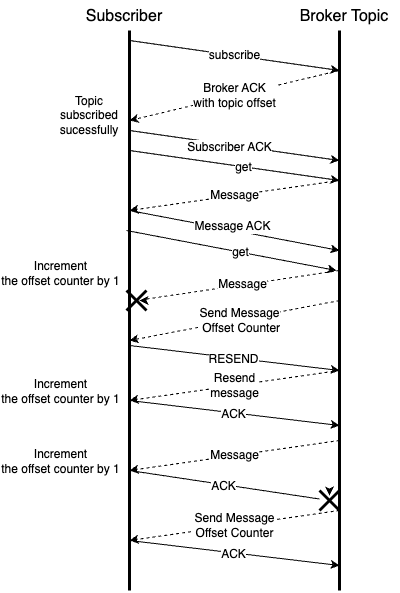

The diagram above was exported from draw.io. Its source (the exported page's mxGraphModel, read from the mxfile embedded in the PNG):
<mxGraphModel dx="1234" dy="685" grid="1" gridSize="10" guides="1" tooltips="1" connect="1" arrows="1" fold="1" page="1" pageScale="1" pageWidth="827" pageHeight="1169" math="0" shadow="0">
  <root>
    <mxCell id="0" />
    <mxCell id="1" parent="0" />
    <mxCell id="2" value="" style="endArrow=none;html=1;rounded=0;fontSize=18;strokeWidth=3;" edge="1" parent="1">
      <mxGeometry width="50" height="50" relative="1" as="geometry">
        <mxPoint x="810" y="1190" as="sourcePoint" />
        <mxPoint x="810" y="630" as="targetPoint" />
      </mxGeometry>
    </mxCell>
    <mxCell id="3" value="Increment&lt;br&gt;the offset counter by 1" style="edgeLabel;html=1;align=center;verticalAlign=middle;resizable=0;points=[];fontSize=12;" vertex="1" connectable="0" parent="2">
      <mxGeometry x="-0.0529" y="2" relative="1" as="geometry">
        <mxPoint x="-68" y="-53" as="offset" />
      </mxGeometry>
    </mxCell>
    <mxCell id="4" value="" style="endArrow=none;html=1;rounded=0;fontSize=18;strokeWidth=3;" edge="1" parent="1">
      <mxGeometry width="50" height="50" relative="1" as="geometry">
        <mxPoint x="1020" y="1190" as="sourcePoint" />
        <mxPoint x="1020" y="630" as="targetPoint" />
        <Array as="points" />
      </mxGeometry>
    </mxCell>
    <mxCell id="5" value="&lt;font size=&quot;3&quot;&gt;Subscriber&lt;br&gt;&lt;/font&gt;" style="text;html=1;strokeColor=none;fillColor=none;align=center;verticalAlign=middle;whiteSpace=wrap;rounded=0;fontSize=18;" vertex="1" parent="1">
      <mxGeometry x="750" y="600" width="110" height="30" as="geometry" />
    </mxCell>
    <mxCell id="6" value="subscribe" style="endArrow=classic;html=1;rounded=0;strokeWidth=1;fontSize=12;" edge="1" parent="1">
      <mxGeometry width="50" height="50" relative="1" as="geometry">
        <mxPoint x="810" y="640" as="sourcePoint" />
        <mxPoint x="1020" y="670" as="targetPoint" />
      </mxGeometry>
    </mxCell>
    <mxCell id="7" value="Broker ACK&lt;br&gt;with topic offset" style="endArrow=classic;html=1;rounded=0;strokeWidth=1;fontSize=12;dashed=1;" edge="1" parent="1">
      <mxGeometry width="50" height="50" relative="1" as="geometry">
        <mxPoint x="1020" y="670" as="sourcePoint" />
        <mxPoint x="810" y="720" as="targetPoint" />
        <Array as="points" />
      </mxGeometry>
    </mxCell>
    <mxCell id="8" value="Topic subscribed sucessfully" style="text;html=1;strokeColor=none;fillColor=none;align=center;verticalAlign=middle;whiteSpace=wrap;rounded=0;fontSize=12;" vertex="1" parent="1">
      <mxGeometry x="740" y="700" width="60" height="30" as="geometry" />
    </mxCell>
    <mxCell id="9" value="" style="endArrow=classic;html=1;rounded=0;strokeWidth=1;fontSize=12;" edge="1" parent="1">
      <mxGeometry width="50" height="50" relative="1" as="geometry">
        <mxPoint x="810" y="750" as="sourcePoint" />
        <mxPoint x="1020" y="780" as="targetPoint" />
      </mxGeometry>
    </mxCell>
    <mxCell id="10" value="get" style="edgeLabel;html=1;align=center;verticalAlign=middle;resizable=0;points=[];fontSize=12;" vertex="1" connectable="0" parent="9">
      <mxGeometry x="0.0813" relative="1" as="geometry">
        <mxPoint as="offset" />
      </mxGeometry>
    </mxCell>
    <mxCell id="11" value="&lt;font size=&quot;3&quot;&gt;Broker Topic&lt;/font&gt;" style="text;html=1;strokeColor=none;fillColor=none;align=center;verticalAlign=middle;whiteSpace=wrap;rounded=0;fontSize=18;" vertex="1" parent="1">
      <mxGeometry x="970" y="600" width="110" height="30" as="geometry" />
    </mxCell>
    <mxCell id="12" value="Message" style="endArrow=classic;html=1;rounded=0;dashed=1;strokeWidth=1;fontSize=12;" edge="1" parent="1">
      <mxGeometry width="50" height="50" relative="1" as="geometry">
        <mxPoint x="1020" y="780" as="sourcePoint" />
        <mxPoint x="810" y="810" as="targetPoint" />
      </mxGeometry>
    </mxCell>
    <mxCell id="13" value="" style="endArrow=classic;html=1;rounded=0;strokeWidth=1;fontSize=12;" edge="1" parent="1">
      <mxGeometry width="50" height="50" relative="1" as="geometry">
        <mxPoint x="807" y="830.0000000000002" as="sourcePoint" />
        <mxPoint x="1017" y="869.9999999999998" as="targetPoint" />
      </mxGeometry>
    </mxCell>
    <mxCell id="14" value="get" style="edgeLabel;html=1;align=center;verticalAlign=middle;resizable=0;points=[];fontSize=12;" vertex="1" connectable="0" parent="13">
      <mxGeometry x="0.0813" relative="1" as="geometry">
        <mxPoint as="offset" />
      </mxGeometry>
    </mxCell>
    <mxCell id="15" value="" style="endArrow=classic;html=1;rounded=0;dashed=1;strokeWidth=1;fontSize=12;startArrow=none;" edge="1" source="16" parent="1">
      <mxGeometry width="50" height="50" relative="1" as="geometry">
        <mxPoint x="1020" y="859.9999999999998" as="sourcePoint" />
        <mxPoint x="820" y="900" as="targetPoint" />
      </mxGeometry>
    </mxCell>
    <mxCell id="16" value="" style="shape=umlDestroy;whiteSpace=wrap;html=1;strokeWidth=3;fontSize=12;" vertex="1" parent="1">
      <mxGeometry x="807" y="890" width="20" height="20" as="geometry" />
    </mxCell>
    <mxCell id="17" value="Message" style="endArrow=none;html=1;rounded=0;dashed=1;strokeWidth=1;fontSize=12;" edge="1" target="16" parent="1">
      <mxGeometry width="50" height="50" relative="1" as="geometry">
        <mxPoint x="1020" y="870" as="sourcePoint" />
        <mxPoint x="820" y="900" as="targetPoint" />
      </mxGeometry>
    </mxCell>
    <mxCell id="18" value="" style="endArrow=classic;html=1;rounded=0;strokeWidth=1;fontSize=12;" edge="1" parent="1">
      <mxGeometry width="50" height="50" relative="1" as="geometry">
        <mxPoint x="810" y="730" as="sourcePoint" />
        <mxPoint x="1020" y="760" as="targetPoint" />
      </mxGeometry>
    </mxCell>
    <mxCell id="19" value="Subscriber ACK" style="edgeLabel;html=1;align=center;verticalAlign=middle;resizable=0;points=[];fontSize=12;" vertex="1" connectable="0" parent="18">
      <mxGeometry x="-0.0502" y="-2" relative="1" as="geometry">
        <mxPoint as="offset" />
      </mxGeometry>
    </mxCell>
    <mxCell id="20" value="" style="endArrow=classic;html=1;rounded=0;strokeWidth=1;fontSize=12;" edge="1" parent="1">
      <mxGeometry width="50" height="50" relative="1" as="geometry">
        <mxPoint x="810" y="810" as="sourcePoint" />
        <mxPoint x="1020" y="850" as="targetPoint" />
      </mxGeometry>
    </mxCell>
    <mxCell id="21" value="Message ACK" style="edgeLabel;html=1;align=center;verticalAlign=middle;resizable=0;points=[];fontSize=12;" vertex="1" connectable="0" parent="20">
      <mxGeometry x="-0.0199" y="4" relative="1" as="geometry">
        <mxPoint x="-1" as="offset" />
      </mxGeometry>
    </mxCell>
    <mxCell id="22" value="Send Message&lt;br&gt;&amp;nbsp;Offset Counter" style="endArrow=classic;html=1;rounded=0;dashed=1;strokeWidth=1;fontSize=12;" edge="1" parent="1">
      <mxGeometry x="-0.046" y="1" width="50" height="50" relative="1" as="geometry">
        <mxPoint x="1020" y="900" as="sourcePoint" />
        <mxPoint x="810" y="940" as="targetPoint" />
        <mxPoint as="offset" />
      </mxGeometry>
    </mxCell>
    <mxCell id="23" value="" style="endArrow=classic;html=1;rounded=0;strokeWidth=1;fontSize=12;" edge="1" parent="1">
      <mxGeometry width="50" height="50" relative="1" as="geometry">
        <mxPoint x="810" y="945" as="sourcePoint" />
        <mxPoint x="1020" y="970" as="targetPoint" />
      </mxGeometry>
    </mxCell>
    <mxCell id="24" value="RESEND" style="edgeLabel;html=1;align=center;verticalAlign=middle;resizable=0;points=[];fontSize=12;" vertex="1" connectable="0" parent="23">
      <mxGeometry x="-0.0124" y="-1" relative="1" as="geometry">
        <mxPoint as="offset" />
      </mxGeometry>
    </mxCell>
    <mxCell id="25" value="Resend &lt;br&gt;message" style="endArrow=classic;html=1;rounded=0;dashed=1;strokeWidth=1;fontSize=12;" edge="1" parent="1">
      <mxGeometry width="50" height="50" relative="1" as="geometry">
        <mxPoint x="1020" y="969.9999999999998" as="sourcePoint" />
        <mxPoint x="810" y="999.9999999999998" as="targetPoint" />
      </mxGeometry>
    </mxCell>
    <mxCell id="26" value="" style="endArrow=classic;html=1;rounded=0;strokeWidth=1;fontSize=12;" edge="1" parent="1">
      <mxGeometry width="50" height="50" relative="1" as="geometry">
        <mxPoint x="810" y="1000" as="sourcePoint" />
        <mxPoint x="1020" y="1025" as="targetPoint" />
      </mxGeometry>
    </mxCell>
    <mxCell id="27" value="ACK" style="edgeLabel;html=1;align=center;verticalAlign=middle;resizable=0;points=[];fontSize=12;" vertex="1" connectable="0" parent="26">
      <mxGeometry x="-0.0124" y="-1" relative="1" as="geometry">
        <mxPoint as="offset" />
      </mxGeometry>
    </mxCell>
    <mxCell id="28" value="Message" style="endArrow=classic;html=1;rounded=0;dashed=1;strokeWidth=1;fontSize=12;" edge="1" parent="1">
      <mxGeometry width="50" height="50" relative="1" as="geometry">
        <mxPoint x="1020" y="1039.9999999999998" as="sourcePoint" />
        <mxPoint x="810" y="1069.9999999999998" as="targetPoint" />
      </mxGeometry>
    </mxCell>
    <mxCell id="29" value="" style="endArrow=classic;html=1;rounded=0;strokeWidth=1;fontSize=12;startArrow=none;" edge="1" source="30" parent="1">
      <mxGeometry width="50" height="50" relative="1" as="geometry">
        <mxPoint x="810" y="1070" as="sourcePoint" />
        <mxPoint x="1010" y="1095" as="targetPoint" />
      </mxGeometry>
    </mxCell>
    <mxCell id="30" value="" style="shape=umlDestroy;whiteSpace=wrap;html=1;strokeWidth=3;fontSize=12;" vertex="1" parent="1">
      <mxGeometry x="1000" y="1090" width="20" height="20" as="geometry" />
    </mxCell>
    <mxCell id="31" value="" style="endArrow=none;html=1;rounded=0;strokeWidth=1;fontSize=12;" edge="1" target="30" parent="1">
      <mxGeometry width="50" height="50" relative="1" as="geometry">
        <mxPoint x="810" y="1070" as="sourcePoint" />
        <mxPoint x="1010" y="1095" as="targetPoint" />
      </mxGeometry>
    </mxCell>
    <mxCell id="32" value="ACK" style="edgeLabel;html=1;align=center;verticalAlign=middle;resizable=0;points=[];fontSize=12;" vertex="1" connectable="0" parent="31">
      <mxGeometry x="-0.0124" y="-1" relative="1" as="geometry">
        <mxPoint as="offset" />
      </mxGeometry>
    </mxCell>
    <mxCell id="33" value="Send Message&lt;br&gt;Offset Counter" style="endArrow=classic;html=1;rounded=0;dashed=1;strokeWidth=1;fontSize=12;" edge="1" parent="1">
      <mxGeometry width="50" height="50" relative="1" as="geometry">
        <mxPoint x="1020" y="1110" as="sourcePoint" />
        <mxPoint x="810" y="1140" as="targetPoint" />
      </mxGeometry>
    </mxCell>
    <mxCell id="34" value="" style="endArrow=classic;html=1;rounded=0;strokeWidth=1;fontSize=12;" edge="1" parent="1">
      <mxGeometry width="50" height="50" relative="1" as="geometry">
        <mxPoint x="810" y="1140" as="sourcePoint" />
        <mxPoint x="1020" y="1165" as="targetPoint" />
      </mxGeometry>
    </mxCell>
    <mxCell id="35" value="ACK" style="edgeLabel;html=1;align=center;verticalAlign=middle;resizable=0;points=[];fontSize=12;" vertex="1" connectable="0" parent="34">
      <mxGeometry x="-0.0124" y="-1" relative="1" as="geometry">
        <mxPoint as="offset" />
      </mxGeometry>
    </mxCell>
    <mxCell id="36" value="Increment&lt;br&gt;the offset counter by 1" style="edgeLabel;html=1;align=center;verticalAlign=middle;resizable=0;points=[];fontSize=12;" vertex="1" connectable="0" parent="1">
      <mxGeometry x="740" y="990" as="geometry" />
    </mxCell>
    <mxCell id="37" value="Increment&lt;br&gt;the offset counter by 1" style="edgeLabel;html=1;align=center;verticalAlign=middle;resizable=0;points=[];fontSize=12;" vertex="1" connectable="0" parent="1">
      <mxGeometry x="740" y="1060" as="geometry" />
    </mxCell>
  </root>
</mxGraphModel>